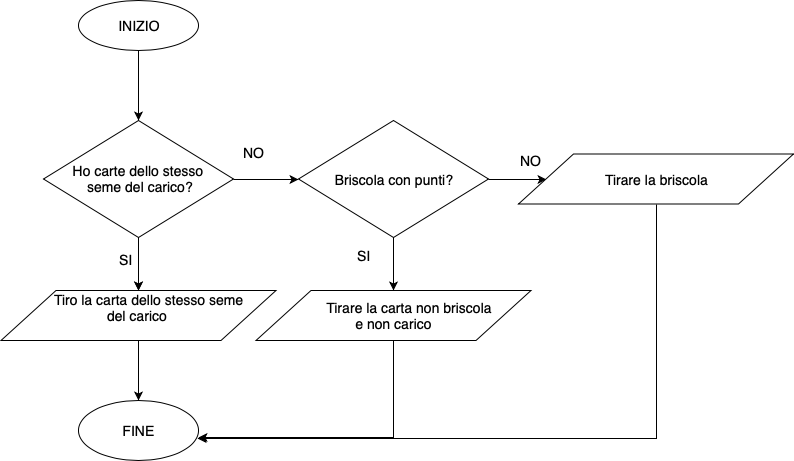

The diagram above was exported from draw.io. Its source (the exported page's mxGraphModel, read from the mxfile embedded in the PNG):
<mxGraphModel dx="1012" dy="573" grid="1" gridSize="10" guides="1" tooltips="1" connect="1" arrows="1" fold="1" page="1" pageScale="1" pageWidth="1169" pageHeight="827" math="0" shadow="0">
  <root>
    <mxCell id="0" />
    <mxCell id="1" parent="0" />
    <mxCell id="mEkah0gjBm4klk4aVT2s-3" style="edgeStyle=orthogonalEdgeStyle;rounded=0;orthogonalLoop=1;jettySize=auto;html=1;exitX=0.5;exitY=1;exitDx=0;exitDy=0;entryX=0.5;entryY=0;entryDx=0;entryDy=0;" edge="1" parent="1" source="mEkah0gjBm4klk4aVT2s-1" target="mEkah0gjBm4klk4aVT2s-2">
      <mxGeometry relative="1" as="geometry" />
    </mxCell>
    <mxCell id="mEkah0gjBm4klk4aVT2s-1" value="&lt;font style=&quot;font-size: 14px&quot;&gt;INIZIO&lt;/font&gt;" style="ellipse;whiteSpace=wrap;html=1;" vertex="1" parent="1">
      <mxGeometry x="420" y="50" width="120" height="50" as="geometry" />
    </mxCell>
    <mxCell id="mEkah0gjBm4klk4aVT2s-5" value="" style="edgeStyle=orthogonalEdgeStyle;rounded=0;orthogonalLoop=1;jettySize=auto;html=1;" edge="1" parent="1" source="mEkah0gjBm4klk4aVT2s-2" target="mEkah0gjBm4klk4aVT2s-4">
      <mxGeometry relative="1" as="geometry" />
    </mxCell>
    <mxCell id="mEkah0gjBm4klk4aVT2s-6" value="" style="edgeStyle=orthogonalEdgeStyle;rounded=0;orthogonalLoop=1;jettySize=auto;html=1;" edge="1" parent="1" source="mEkah0gjBm4klk4aVT2s-2" target="mEkah0gjBm4klk4aVT2s-4">
      <mxGeometry relative="1" as="geometry" />
    </mxCell>
    <mxCell id="mEkah0gjBm4klk4aVT2s-9" style="edgeStyle=orthogonalEdgeStyle;rounded=0;orthogonalLoop=1;jettySize=auto;html=1;exitX=1;exitY=0.5;exitDx=0;exitDy=0;" edge="1" parent="1" source="mEkah0gjBm4klk4aVT2s-2">
      <mxGeometry relative="1" as="geometry">
        <mxPoint x="640" y="229" as="targetPoint" />
      </mxGeometry>
    </mxCell>
    <mxCell id="mEkah0gjBm4klk4aVT2s-2" value="&lt;span style=&quot;font-size: 14px ; white-space: normal&quot;&gt;&amp;nbsp; Ho carte dello stesso &amp;nbsp; &amp;nbsp;seme del carico?&lt;/span&gt;" style="rhombus;whiteSpace=wrap;html=1;" vertex="1" parent="1">
      <mxGeometry x="385" y="170" width="190" height="117" as="geometry" />
    </mxCell>
    <mxCell id="mEkah0gjBm4klk4aVT2s-18" style="edgeStyle=orthogonalEdgeStyle;rounded=0;orthogonalLoop=1;jettySize=auto;html=1;exitX=0.5;exitY=1;exitDx=0;exitDy=0;entryX=0.5;entryY=0;entryDx=0;entryDy=0;" edge="1" parent="1" source="mEkah0gjBm4klk4aVT2s-4" target="mEkah0gjBm4klk4aVT2s-17">
      <mxGeometry relative="1" as="geometry" />
    </mxCell>
    <mxCell id="mEkah0gjBm4klk4aVT2s-4" value="&lt;span style=&quot;font-size: 14px ; white-space: normal&quot;&gt;&amp;nbsp; &amp;nbsp; &amp;nbsp; Tiro la carta dello stesso seme &lt;br&gt;del carico&amp;nbsp;&lt;br&gt;&lt;br&gt;&lt;/span&gt;" style="shape=parallelogram;perimeter=parallelogramPerimeter;whiteSpace=wrap;html=1;" vertex="1" parent="1">
      <mxGeometry x="342.5" y="340" width="275" height="50" as="geometry" />
    </mxCell>
    <mxCell id="mEkah0gjBm4klk4aVT2s-7" value="&lt;font style=&quot;font-size: 14px&quot;&gt;SI&lt;/font&gt;" style="text;html=1;resizable=0;points=[];autosize=1;align=left;verticalAlign=top;spacingTop=-4;" vertex="1" parent="1">
      <mxGeometry x="459" y="299" width="30" height="10" as="geometry" />
    </mxCell>
    <mxCell id="mEkah0gjBm4klk4aVT2s-8" value="&lt;font style=&quot;font-size: 14px&quot;&gt;NO&lt;/font&gt;" style="text;html=1;resizable=0;points=[];autosize=1;align=left;verticalAlign=top;spacingTop=-4;" vertex="1" parent="1">
      <mxGeometry x="583" y="192" width="40" height="10" as="geometry" />
    </mxCell>
    <mxCell id="mEkah0gjBm4klk4aVT2s-13" style="edgeStyle=orthogonalEdgeStyle;rounded=0;orthogonalLoop=1;jettySize=auto;html=1;exitX=0.5;exitY=1;exitDx=0;exitDy=0;entryX=0.5;entryY=0;entryDx=0;entryDy=0;" edge="1" parent="1" source="mEkah0gjBm4klk4aVT2s-10" target="mEkah0gjBm4klk4aVT2s-12">
      <mxGeometry relative="1" as="geometry" />
    </mxCell>
    <mxCell id="mEkah0gjBm4klk4aVT2s-14" style="edgeStyle=orthogonalEdgeStyle;rounded=0;orthogonalLoop=1;jettySize=auto;html=1;exitX=1;exitY=0.5;exitDx=0;exitDy=0;entryX=0;entryY=0.5;entryDx=0;entryDy=0;" edge="1" parent="1" source="mEkah0gjBm4klk4aVT2s-10" target="mEkah0gjBm4klk4aVT2s-11">
      <mxGeometry relative="1" as="geometry" />
    </mxCell>
    <mxCell id="mEkah0gjBm4klk4aVT2s-10" value="&lt;span style=&quot;font-size: 14px ; white-space: normal&quot;&gt;Briscola con punti?&lt;/span&gt;" style="rhombus;whiteSpace=wrap;html=1;" vertex="1" parent="1">
      <mxGeometry x="640" y="170" width="190" height="117" as="geometry" />
    </mxCell>
    <mxCell id="mEkah0gjBm4klk4aVT2s-21" style="edgeStyle=orthogonalEdgeStyle;rounded=0;orthogonalLoop=1;jettySize=auto;html=1;exitX=0.5;exitY=1;exitDx=0;exitDy=0;entryX=0.992;entryY=0.633;entryDx=0;entryDy=0;entryPerimeter=0;" edge="1" parent="1" source="mEkah0gjBm4klk4aVT2s-11" target="mEkah0gjBm4klk4aVT2s-17">
      <mxGeometry relative="1" as="geometry" />
    </mxCell>
    <mxCell id="mEkah0gjBm4klk4aVT2s-11" value="&lt;span style=&quot;font-size: 14px ; white-space: normal&quot;&gt;Tirare la briscola&lt;br&gt;&lt;/span&gt;" style="shape=parallelogram;perimeter=parallelogramPerimeter;whiteSpace=wrap;html=1;" vertex="1" parent="1">
      <mxGeometry x="860" y="203.5" width="275" height="50" as="geometry" />
    </mxCell>
    <mxCell id="mEkah0gjBm4klk4aVT2s-19" style="edgeStyle=orthogonalEdgeStyle;rounded=0;orthogonalLoop=1;jettySize=auto;html=1;exitX=0.5;exitY=1;exitDx=0;exitDy=0;entryX=1;entryY=0.617;entryDx=0;entryDy=0;entryPerimeter=0;" edge="1" parent="1" source="mEkah0gjBm4klk4aVT2s-12" target="mEkah0gjBm4klk4aVT2s-17">
      <mxGeometry relative="1" as="geometry" />
    </mxCell>
    <mxCell id="mEkah0gjBm4klk4aVT2s-12" value="&lt;span style=&quot;font-size: 14px ; white-space: normal&quot;&gt;&amp;nbsp; &amp;nbsp; &amp;nbsp; &amp;nbsp; &amp;nbsp; Tirare la carta non briscola &amp;nbsp;&lt;br&gt;e non carico&lt;br&gt;&lt;/span&gt;" style="shape=parallelogram;perimeter=parallelogramPerimeter;whiteSpace=wrap;html=1;" vertex="1" parent="1">
      <mxGeometry x="597.5" y="340" width="275" height="50" as="geometry" />
    </mxCell>
    <mxCell id="mEkah0gjBm4klk4aVT2s-15" value="&lt;font style=&quot;font-size: 14px&quot;&gt;SI&lt;/font&gt;" style="text;html=1;resizable=0;points=[];autosize=1;align=left;verticalAlign=top;spacingTop=-4;" vertex="1" parent="1">
      <mxGeometry x="697" y="295" width="30" height="10" as="geometry" />
    </mxCell>
    <mxCell id="mEkah0gjBm4klk4aVT2s-16" value="&lt;font style=&quot;font-size: 14px&quot;&gt;NO&lt;/font&gt;" style="text;html=1;resizable=0;points=[];autosize=1;align=left;verticalAlign=top;spacingTop=-4;" vertex="1" parent="1">
      <mxGeometry x="860" y="200" width="40" height="10" as="geometry" />
    </mxCell>
    <mxCell id="mEkah0gjBm4klk4aVT2s-17" value="&lt;font style=&quot;font-size: 14px&quot;&gt;FINE&lt;/font&gt;" style="ellipse;whiteSpace=wrap;html=1;" vertex="1" parent="1">
      <mxGeometry x="420" y="450" width="120" height="60" as="geometry" />
    </mxCell>
  </root>
</mxGraphModel>